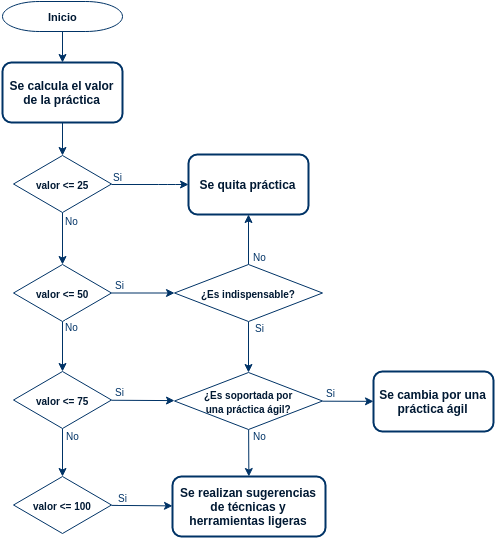

The diagram above was exported from draw.io. Its source (the exported page's mxGraphModel, read from the mxfile embedded in the PNG):
<mxGraphModel dx="476" dy="478" grid="0" gridSize="10" guides="1" tooltips="1" connect="0" arrows="1" fold="1" page="0" pageScale="1.5" pageWidth="826" pageHeight="1169" background="none" math="0" shadow="0">
  <root>
    <mxCell id="0" style=";html=1;" />
    <mxCell id="1" style=";html=1;" parent="0" />
    <mxCell id="48b90b40ac724f2d-120" value="" style="edgeStyle=none;rounded=1;html=1;jettySize=auto;orthogonalLoop=1;fontColor=#001933;fontStyle=1;strokeColor=#003366;strokeWidth=1;" edge="1" parent="1" source="2" target="48b90b40ac724f2d-66">
      <mxGeometry relative="1" as="geometry">
        <mxPoint x="405" y="155" as="targetPoint" />
      </mxGeometry>
    </mxCell>
    <mxCell id="2" value="Inicio" style="shape=mxgraph.flowchart.terminator;fillColor=#ffffff;strokeColor=#003366;strokeWidth=1;gradientColor=none;fontColor=#001933;fontStyle=1;html=1;rounded=1;fontSize=11;labelBackgroundColor=#ffffff;" parent="1" vertex="1">
      <mxGeometry x="500" y="60" width="120" height="30" as="geometry" />
    </mxCell>
    <mxCell id="11" style="fontColor=#001933;fontStyle=1;strokeColor=#003366;strokeWidth=1;html=1;" parent="1" source="48b90b40ac724f2d-66" target="48b90b40ac724f2d-68" edge="1">
      <mxGeometry relative="1" as="geometry">
        <mxPoint x="320" y="390" as="targetPoint" />
      </mxGeometry>
    </mxCell>
    <mxCell id="30" value="" style="edgeStyle=elbowEdgeStyle;elbow=horizontal;fontColor=#001933;fontStyle=1;strokeColor=#003366;strokeWidth=1;html=1;" parent="1" source="48b90b40ac724f2d-68" target="48b90b40ac724f2d-74" edge="1">
      <mxGeometry width="100" height="100" as="geometry">
        <mxPoint x="642" y="314" as="sourcePoint" />
        <mxPoint x="750.5" y="243" as="targetPoint" />
        <Array as="points">
          <mxPoint x="666" y="243" />
        </Array>
      </mxGeometry>
    </mxCell>
    <mxCell id="48b90b40ac724f2d-82" value="&lt;font style=&quot;font-size: 10px&quot; color=&quot;#003366&quot;&gt;Si&lt;/font&gt;" style="text;html=1;resizable=0;points=[];align=center;verticalAlign=middle;labelBackgroundColor=#ffffff;" vertex="1" connectable="0" parent="30">
      <mxGeometry relative="1" as="geometry">
        <mxPoint x="-33" y="-9" as="offset" />
      </mxGeometry>
    </mxCell>
    <mxCell id="48b90b40ac724f2d-66" value="&lt;div&gt;&lt;font style=&quot;font-size: 12px&quot;&gt;Se calcula el valor de la práctica&lt;/font&gt;&lt;/div&gt;" style="whiteSpace=wrap;html=1;fontColor=#001933;fontStyle=1;strokeWidth=2;fillColor=#ffffff;gradientColor=none;rounded=1;fontSize=11;strokeColor=#003366;labelBackgroundColor=#ffffff;" vertex="1" parent="1">
      <mxGeometry x="500" y="121" width="120" height="60" as="geometry" />
    </mxCell>
    <mxCell id="48b90b40ac724f2d-126" value="" style="edgeStyle=none;rounded=1;html=1;jettySize=auto;orthogonalLoop=1;fontColor=#001933;fontStyle=1;strokeColor=#003366;strokeWidth=1;" edge="1" parent="1" source="48b90b40ac724f2d-68" target="48b90b40ac724f2d-75">
      <mxGeometry relative="1" as="geometry" />
    </mxCell>
    <mxCell id="48b90b40ac724f2d-68" value="&lt;font style=&quot;font-size: 10px&quot;&gt;&lt;b&gt;valor &amp;lt;= 25&lt;/b&gt;&lt;/font&gt;" style="shape=mxgraph.flowchart.decision;fillColor=#FFFFFF;strokeColor=#003366;strokeWidth=1;gradientColor=none;gradientDirection=north;fontColor=#001933;fontStyle=0;html=1;" vertex="1" parent="1">
      <mxGeometry x="511" y="214" width="98" height="57" as="geometry" />
    </mxCell>
    <mxCell id="48b90b40ac724f2d-123" value="" style="edgeStyle=none;rounded=1;html=1;jettySize=auto;orthogonalLoop=1;fontColor=#001933;fontStyle=1;strokeColor=#003366;strokeWidth=1;" edge="1" parent="1" source="48b90b40ac724f2d-75" target="48b90b40ac724f2d-80">
      <mxGeometry relative="1" as="geometry" />
    </mxCell>
    <mxCell id="48b90b40ac724f2d-125" value="" style="edgeStyle=none;rounded=1;html=1;jettySize=auto;orthogonalLoop=1;fontColor=#001933;fontStyle=1;strokeColor=#003366;strokeWidth=1;" edge="1" parent="1" source="48b90b40ac724f2d-75" target="48b90b40ac724f2d-98">
      <mxGeometry relative="1" as="geometry" />
    </mxCell>
    <mxCell id="48b90b40ac724f2d-75" value="&lt;font style=&quot;font-size: 10px&quot;&gt;&lt;b&gt;valor &amp;lt;= 50&lt;/b&gt;&lt;/font&gt;" style="shape=mxgraph.flowchart.decision;fillColor=#FFFFFF;strokeColor=#003366;strokeWidth=1;gradientColor=none;gradientDirection=north;fontColor=#001933;fontStyle=0;html=1;" vertex="1" parent="1">
      <mxGeometry x="511" y="323" width="98" height="57" as="geometry" />
    </mxCell>
    <mxCell id="48b90b40ac724f2d-100" value="" style="edgeStyle=none;rounded=1;html=1;jettySize=auto;orthogonalLoop=1;fontColor=#001933;fontStyle=1;strokeColor=#003366;strokeWidth=1;" edge="1" parent="1" source="48b90b40ac724f2d-98" target="48b90b40ac724f2d-74">
      <mxGeometry relative="1" as="geometry" />
    </mxCell>
    <mxCell id="48b90b40ac724f2d-114" value="" style="edgeStyle=none;rounded=1;html=1;jettySize=auto;orthogonalLoop=1;fontColor=#001933;fontStyle=1;strokeColor=#003366;strokeWidth=1;" edge="1" parent="1" source="48b90b40ac724f2d-98" target="48b90b40ac724f2d-113">
      <mxGeometry relative="1" as="geometry" />
    </mxCell>
    <mxCell id="48b90b40ac724f2d-98" value="&lt;font style=&quot;font-size: 10px&quot;&gt;&lt;b&gt;¿Es indispensable?&lt;/b&gt;&lt;/font&gt;" style="shape=mxgraph.flowchart.decision;fillColor=#FFFFFF;strokeColor=#003366;strokeWidth=1;gradientColor=none;gradientDirection=north;fontColor=#001933;fontStyle=0;html=1;" vertex="1" parent="1">
      <mxGeometry x="672" y="323" width="148" height="57" as="geometry" />
    </mxCell>
    <mxCell id="48b90b40ac724f2d-115" value="" style="edgeStyle=none;rounded=1;html=1;jettySize=auto;orthogonalLoop=1;fontColor=#001933;fontStyle=1;strokeColor=#003366;strokeWidth=1;" edge="1" parent="1" source="48b90b40ac724f2d-113" target="48b90b40ac724f2d-107">
      <mxGeometry relative="1" as="geometry" />
    </mxCell>
    <mxCell id="48b90b40ac724f2d-124" value="" style="edgeStyle=none;rounded=1;html=1;jettySize=auto;orthogonalLoop=1;fontColor=#001933;fontStyle=1;strokeColor=#003366;strokeWidth=1;" edge="1" parent="1" source="48b90b40ac724f2d-113" target="48b90b40ac724f2d-116">
      <mxGeometry relative="1" as="geometry" />
    </mxCell>
    <mxCell id="48b90b40ac724f2d-113" value="&lt;font style=&quot;font-size: 10px&quot;&gt;&lt;b&gt;¿Es soportada por&lt;br&gt;una práctica ágil?&lt;/b&gt;&lt;/font&gt;" style="shape=mxgraph.flowchart.decision;fillColor=#FFFFFF;strokeColor=#003366;strokeWidth=1;gradientColor=none;gradientDirection=north;fontColor=#001933;fontStyle=0;html=1;" vertex="1" parent="1">
      <mxGeometry x="672" y="431" width="148" height="57" as="geometry" />
    </mxCell>
    <mxCell id="48b90b40ac724f2d-96" value="" style="edgeStyle=none;rounded=1;html=1;jettySize=auto;orthogonalLoop=1;fontColor=#001933;fontStyle=1;strokeColor=#003366;strokeWidth=1;" edge="1" parent="1" source="48b90b40ac724f2d-80" target="48b90b40ac724f2d-95">
      <mxGeometry relative="1" as="geometry" />
    </mxCell>
    <mxCell id="48b90b40ac724f2d-122" value="" style="edgeStyle=none;rounded=1;html=1;jettySize=auto;orthogonalLoop=1;fontColor=#001933;fontStyle=1;strokeColor=#003366;strokeWidth=1;" edge="1" parent="1" source="48b90b40ac724f2d-80" target="48b90b40ac724f2d-113">
      <mxGeometry relative="1" as="geometry">
        <mxPoint x="689" y="516.5" as="targetPoint" />
      </mxGeometry>
    </mxCell>
    <mxCell id="48b90b40ac724f2d-80" value="&lt;b&gt;&lt;font style=&quot;font-size: 10px&quot;&gt;valor &amp;lt;= 75&lt;/font&gt;&lt;/b&gt;" style="shape=mxgraph.flowchart.decision;fillColor=#FFFFFF;strokeColor=#003366;strokeWidth=1;gradientColor=none;gradientDirection=north;fontColor=#001933;fontStyle=0;html=1;" vertex="1" parent="1">
      <mxGeometry x="511" y="430" width="98" height="57" as="geometry" />
    </mxCell>
    <mxCell id="48b90b40ac724f2d-118" value="" style="edgeStyle=none;rounded=1;html=1;jettySize=auto;orthogonalLoop=1;fontColor=#001933;fontStyle=1;strokeColor=#003366;strokeWidth=1;" edge="1" parent="1" source="48b90b40ac724f2d-95" target="48b90b40ac724f2d-116">
      <mxGeometry relative="1" as="geometry">
        <mxPoint x="689" y="653.5" as="targetPoint" />
      </mxGeometry>
    </mxCell>
    <mxCell id="48b90b40ac724f2d-95" value="&lt;b&gt;&lt;font style=&quot;font-size: 10px&quot;&gt;valor &amp;lt;= 100&lt;/font&gt;&lt;/b&gt;" style="shape=mxgraph.flowchart.decision;fillColor=#FFFFFF;strokeColor=#003366;strokeWidth=1;gradientColor=none;gradientDirection=north;fontColor=#001933;fontStyle=0;html=1;" vertex="1" parent="1">
      <mxGeometry x="511" y="535" width="98" height="57" as="geometry" />
    </mxCell>
    <mxCell id="48b90b40ac724f2d-74" value="&lt;font style=&quot;font-size: 12px&quot;&gt;Se quita práctica&lt;/font&gt;" style="whiteSpace=wrap;html=1;fontColor=#001933;fontStyle=1;strokeWidth=2;fillColor=#ffffff;gradientColor=none;rounded=1;fontSize=11;strokeColor=#003366;labelBackgroundColor=#ffffff;" vertex="1" parent="1">
      <mxGeometry x="686" y="213" width="120" height="60" as="geometry" />
    </mxCell>
    <mxCell id="48b90b40ac724f2d-107" value="&lt;font style=&quot;font-size: 12px&quot;&gt;Se cambia por una práctica ágil&lt;/font&gt;" style="whiteSpace=wrap;html=1;fontColor=#001933;fontStyle=1;strokeWidth=2;gradientColor=none;rounded=1;fontSize=11;strokeColor=#003366;labelBackgroundColor=#ffffff;" vertex="1" parent="1">
      <mxGeometry x="871" y="430" width="120" height="60" as="geometry" />
    </mxCell>
    <mxCell id="48b90b40ac724f2d-116" value="&lt;font style=&quot;font-size: 12px&quot;&gt;Se realizan sugerencias de técnicas y herramientas ligeras&lt;/font&gt;" style="whiteSpace=wrap;html=1;fontColor=#001933;fontStyle=1;strokeWidth=2;gradientColor=none;rounded=1;fontSize=11;strokeColor=#003366;labelBackgroundColor=#ffffff;" vertex="1" parent="1">
      <mxGeometry x="670" y="535" width="153" height="60" as="geometry" />
    </mxCell>
    <mxCell id="48b90b40ac724f2d-129" value="&lt;font style=&quot;font-size: 10px&quot; color=&quot;#003366&quot;&gt;No&lt;/font&gt;" style="text;html=1;resizable=0;points=[];align=center;verticalAlign=middle;labelBackgroundColor=#ffffff;" vertex="1" connectable="0" parent="1">
      <mxGeometry x="601.5" y="287" as="geometry">
        <mxPoint x="-33" y="-9" as="offset" />
      </mxGeometry>
    </mxCell>
    <mxCell id="48b90b40ac724f2d-130" value="&lt;font style=&quot;font-size: 10px&quot; color=&quot;#003366&quot;&gt;No&lt;/font&gt;" style="text;html=1;resizable=0;points=[];align=center;verticalAlign=middle;labelBackgroundColor=#ffffff;" vertex="1" connectable="0" parent="1">
      <mxGeometry x="601.5" y="393" as="geometry">
        <mxPoint x="-33" y="-9" as="offset" />
      </mxGeometry>
    </mxCell>
    <mxCell id="48b90b40ac724f2d-131" value="&lt;font style=&quot;font-size: 10px&quot; color=&quot;#003366&quot;&gt;No&lt;/font&gt;" style="text;html=1;resizable=0;points=[];align=center;verticalAlign=middle;labelBackgroundColor=#ffffff;" vertex="1" connectable="0" parent="1">
      <mxGeometry x="602.5" y="502" as="geometry">
        <mxPoint x="-33" y="-9" as="offset" />
      </mxGeometry>
    </mxCell>
    <mxCell id="48b90b40ac724f2d-132" value="&lt;font style=&quot;font-size: 10px&quot; color=&quot;#003366&quot;&gt;Si&lt;/font&gt;" style="text;html=1;resizable=0;points=[];align=center;verticalAlign=middle;labelBackgroundColor=#ffffff;" vertex="1" connectable="0" parent="1">
      <mxGeometry x="649.5" y="351" as="geometry">
        <mxPoint x="-33" y="-9" as="offset" />
      </mxGeometry>
    </mxCell>
    <mxCell id="48b90b40ac724f2d-133" value="&lt;font style=&quot;font-size: 10px&quot; color=&quot;#003366&quot;&gt;Si&lt;/font&gt;" style="text;html=1;resizable=0;points=[];align=center;verticalAlign=middle;labelBackgroundColor=#ffffff;" vertex="1" connectable="0" parent="1">
      <mxGeometry x="649.5" y="458" as="geometry">
        <mxPoint x="-33" y="-9" as="offset" />
      </mxGeometry>
    </mxCell>
    <mxCell id="48b90b40ac724f2d-134" value="&lt;font style=&quot;font-size: 10px&quot; color=&quot;#003366&quot;&gt;Si&lt;/font&gt;" style="text;html=1;resizable=0;points=[];align=center;verticalAlign=middle;labelBackgroundColor=#ffffff;" vertex="1" connectable="0" parent="1">
      <mxGeometry x="652.5" y="564" as="geometry">
        <mxPoint x="-33" y="-9" as="offset" />
      </mxGeometry>
    </mxCell>
    <mxCell id="48b90b40ac724f2d-136" value="&lt;font style=&quot;font-size: 10px&quot; color=&quot;#003366&quot;&gt;No&lt;/font&gt;" style="text;html=1;resizable=0;points=[];align=center;verticalAlign=middle;labelBackgroundColor=#ffffff;" vertex="1" connectable="0" parent="1">
      <mxGeometry x="789.5" y="323" as="geometry">
        <mxPoint x="-33" y="-9" as="offset" />
      </mxGeometry>
    </mxCell>
    <mxCell id="48b90b40ac724f2d-137" value="&lt;font style=&quot;font-size: 10px&quot; color=&quot;#003366&quot;&gt;Si&lt;/font&gt;" style="text;html=1;resizable=0;points=[];align=center;verticalAlign=middle;labelBackgroundColor=#ffffff;" vertex="1" connectable="0" parent="1">
      <mxGeometry x="789.5" y="394" as="geometry">
        <mxPoint x="-33" y="-9" as="offset" />
      </mxGeometry>
    </mxCell>
    <mxCell id="48b90b40ac724f2d-138" value="&lt;font style=&quot;font-size: 10px&quot; color=&quot;#003366&quot;&gt;No&lt;/font&gt;" style="text;html=1;resizable=0;points=[];align=center;verticalAlign=middle;labelBackgroundColor=#ffffff;" vertex="1" connectable="0" parent="1">
      <mxGeometry x="789.5" y="502" as="geometry">
        <mxPoint x="-33" y="-9" as="offset" />
      </mxGeometry>
    </mxCell>
    <mxCell id="48b90b40ac724f2d-139" value="&lt;font style=&quot;font-size: 10px&quot; color=&quot;#003366&quot;&gt;Si&lt;/font&gt;" style="text;html=1;resizable=0;points=[];align=center;verticalAlign=middle;labelBackgroundColor=#ffffff;" vertex="1" connectable="0" parent="1">
      <mxGeometry x="860.5" y="459" as="geometry">
        <mxPoint x="-33" y="-9" as="offset" />
      </mxGeometry>
    </mxCell>
  </root>
</mxGraphModel>